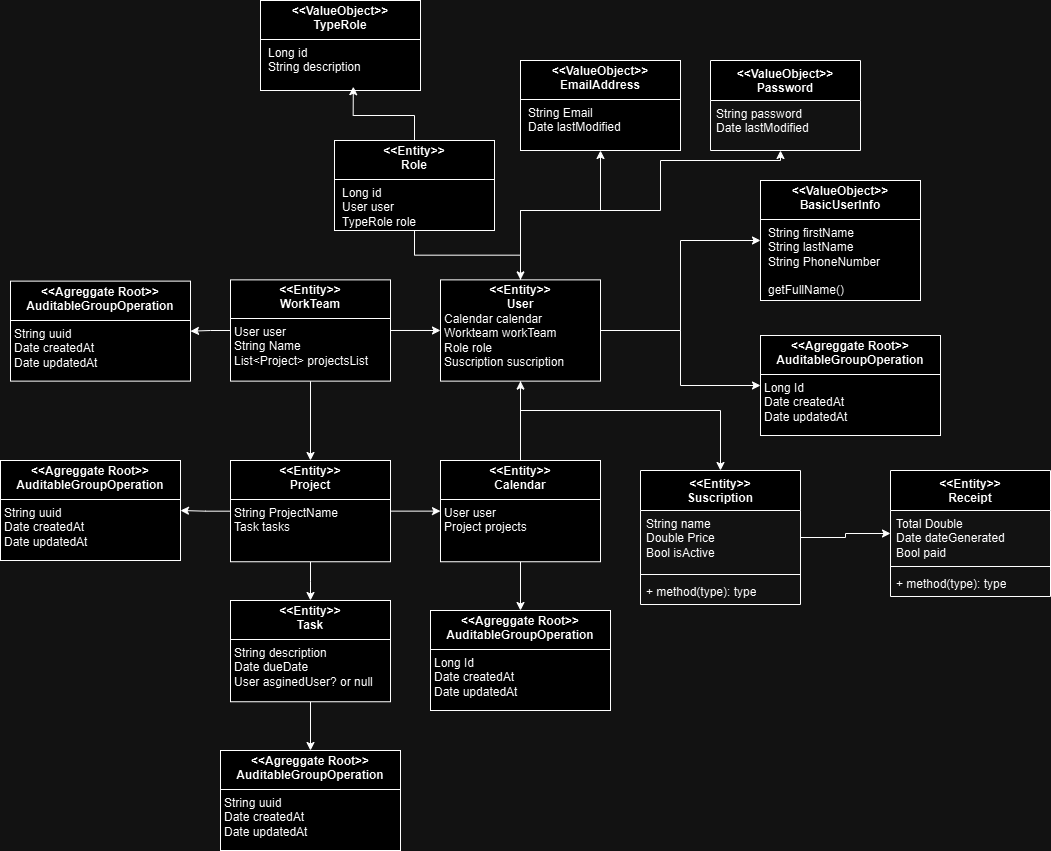

The diagram above was exported from draw.io. Its source (the exported page's mxGraphModel, read from the mxfile embedded in the PNG):
<mxGraphModel dx="336" dy="1647" grid="1" gridSize="10" guides="1" tooltips="1" connect="1" arrows="1" fold="1" page="1" pageScale="1" pageWidth="827" pageHeight="1169" math="0" shadow="0">
  <root>
    <mxCell id="0" />
    <mxCell id="1" parent="0" />
    <mxCell id="BrXPqPFYLbJ1euOkpjqD-3" style="edgeStyle=orthogonalEdgeStyle;rounded=0;orthogonalLoop=1;jettySize=auto;html=1;" edge="1" parent="1" source="BrXPqPFYLbJ1euOkpjqD-1" target="BrXPqPFYLbJ1euOkpjqD-2">
      <mxGeometry relative="1" as="geometry" />
    </mxCell>
    <mxCell id="BrXPqPFYLbJ1euOkpjqD-10" style="edgeStyle=orthogonalEdgeStyle;rounded=0;orthogonalLoop=1;jettySize=auto;html=1;" edge="1" parent="1" source="BrXPqPFYLbJ1euOkpjqD-1" target="BrXPqPFYLbJ1euOkpjqD-6">
      <mxGeometry relative="1" as="geometry">
        <Array as="points">
          <mxPoint x="1680" y="360" />
          <mxPoint x="1820" y="360" />
          <mxPoint x="1820" y="310" />
          <mxPoint x="1940" y="310" />
        </Array>
      </mxGeometry>
    </mxCell>
    <mxCell id="BrXPqPFYLbJ1euOkpjqD-11" style="edgeStyle=orthogonalEdgeStyle;rounded=0;orthogonalLoop=1;jettySize=auto;html=1;" edge="1" parent="1" source="BrXPqPFYLbJ1euOkpjqD-1" target="BrXPqPFYLbJ1euOkpjqD-8">
      <mxGeometry relative="1" as="geometry">
        <Array as="points">
          <mxPoint x="1680" y="360" />
          <mxPoint x="1760" y="360" />
        </Array>
      </mxGeometry>
    </mxCell>
    <mxCell id="BrXPqPFYLbJ1euOkpjqD-31" style="edgeStyle=orthogonalEdgeStyle;rounded=0;orthogonalLoop=1;jettySize=auto;html=1;" edge="1" parent="1" source="BrXPqPFYLbJ1euOkpjqD-1" target="BrXPqPFYLbJ1euOkpjqD-30">
      <mxGeometry relative="1" as="geometry" />
    </mxCell>
    <mxCell id="BrXPqPFYLbJ1euOkpjqD-53" style="edgeStyle=orthogonalEdgeStyle;rounded=0;orthogonalLoop=1;jettySize=auto;html=1;entryX=0.5;entryY=0;entryDx=0;entryDy=0;" edge="1" parent="1" source="BrXPqPFYLbJ1euOkpjqD-1" target="BrXPqPFYLbJ1euOkpjqD-49">
      <mxGeometry relative="1" as="geometry">
        <Array as="points">
          <mxPoint x="1680" y="560" />
          <mxPoint x="1880" y="560" />
        </Array>
      </mxGeometry>
    </mxCell>
    <mxCell id="BrXPqPFYLbJ1euOkpjqD-1" value="&lt;p style=&quot;text-align: center; margin: 4px 0px 0px;&quot;&gt;&lt;span style=&quot;background-color: initial; text-align: left;&quot;&gt;&lt;b&gt;&amp;lt;&amp;lt;Entity&amp;gt;&amp;gt;&lt;br&gt;&lt;/b&gt;&lt;/span&gt;&lt;b&gt;User&lt;/b&gt;&lt;/p&gt;&lt;p style=&quot;margin:0px;margin-left:4px;&quot;&gt;Calendar calendar&lt;/p&gt;&lt;p style=&quot;margin:0px;margin-left:4px;&quot;&gt;Workteam workTeam&lt;/p&gt;&lt;p style=&quot;margin:0px;margin-left:4px;&quot;&gt;Role role&lt;/p&gt;&lt;p style=&quot;margin:0px;margin-left:4px;&quot;&gt;Suscription suscription&lt;/p&gt;&lt;p style=&quot;margin:0px;margin-left:4px;&quot;&gt;&lt;br&gt;&lt;/p&gt;" style="verticalAlign=top;align=left;overflow=fill;html=1;whiteSpace=wrap;" vertex="1" parent="1">
      <mxGeometry x="1600" y="429.37" width="160" height="101.25" as="geometry" />
    </mxCell>
    <mxCell id="BrXPqPFYLbJ1euOkpjqD-2" value="&lt;p style=&quot;text-align: center; margin: 4px 0px 0px;&quot;&gt;&lt;span style=&quot;background-color: initial; text-align: left;&quot;&gt;&lt;b&gt;&amp;lt;&amp;lt;ValueObject&amp;gt;&amp;gt;&lt;br&gt;&lt;/b&gt;&lt;/span&gt;&lt;b style=&quot;&quot;&gt;BasicUserInfo&lt;/b&gt;&lt;/p&gt;&lt;hr size=&quot;1&quot; style=&quot;border-style:solid;&quot;&gt;&lt;p style=&quot;margin:0px;margin-left:8px;&quot;&gt;String first&lt;span style=&quot;background-color: initial;&quot;&gt;Name&amp;nbsp;&lt;/span&gt;&lt;/p&gt;&lt;p style=&quot;margin:0px;margin-left:8px;&quot;&gt;&lt;span style=&quot;background-color: initial;&quot;&gt;String lastName&lt;/span&gt;&lt;/p&gt;&lt;p style=&quot;margin:0px;margin-left:8px;&quot;&gt;String PhoneNumber&lt;/p&gt;&lt;p style=&quot;margin:0px;margin-left:8px;&quot;&gt;&lt;br&gt;&lt;/p&gt;&lt;p style=&quot;margin:0px;margin-left:8px;&quot;&gt;getFullName()&lt;br&gt;&lt;/p&gt;&lt;p style=&quot;margin:0px;margin-left:8px;&quot;&gt;validateUser()&lt;/p&gt;&lt;div&gt;&lt;br&gt;&lt;/div&gt;" style="verticalAlign=top;align=left;overflow=fill;html=1;whiteSpace=wrap;" vertex="1" parent="1">
      <mxGeometry x="1920" y="330" width="160" height="120" as="geometry" />
    </mxCell>
    <mxCell id="BrXPqPFYLbJ1euOkpjqD-6" value="&lt;div&gt;&lt;span style=&quot;background-color: initial;&quot;&gt;&amp;lt;&amp;lt;ValueObject&amp;gt;&amp;gt;&lt;br&gt;&lt;/span&gt;&lt;span style=&quot;background-color: initial;&quot;&gt;Password&lt;/span&gt;&lt;br&gt;&lt;/div&gt;" style="swimlane;fontStyle=1;align=center;verticalAlign=top;childLayout=stackLayout;horizontal=1;startSize=40;horizontalStack=0;resizeParent=1;resizeParentMax=0;resizeLast=0;collapsible=1;marginBottom=0;whiteSpace=wrap;html=1;" vertex="1" parent="1">
      <mxGeometry x="1870" y="210" width="150" height="90" as="geometry">
        <mxRectangle x="630" y="480" width="100" height="30" as="alternateBounds" />
      </mxGeometry>
    </mxCell>
    <mxCell id="BrXPqPFYLbJ1euOkpjqD-7" value="String password&lt;div&gt;Date lastModified&amp;nbsp;&lt;/div&gt;" style="text;strokeColor=none;fillColor=none;align=left;verticalAlign=top;spacingLeft=4;spacingRight=4;overflow=hidden;rotatable=0;points=[[0,0.5],[1,0.5]];portConstraint=eastwest;whiteSpace=wrap;html=1;" vertex="1" parent="BrXPqPFYLbJ1euOkpjqD-6">
      <mxGeometry y="40" width="150" height="50" as="geometry" />
    </mxCell>
    <mxCell id="BrXPqPFYLbJ1euOkpjqD-8" value="&lt;p style=&quot;text-align: center; margin: 4px 0px 0px;&quot;&gt;&lt;span style=&quot;background-color: initial; text-align: left;&quot;&gt;&lt;b&gt;&amp;lt;&amp;lt;ValueObject&amp;gt;&amp;gt;&lt;br&gt;&lt;/b&gt;&lt;/span&gt;&lt;b style=&quot;&quot;&gt;EmailAddress&lt;/b&gt;&lt;/p&gt;&lt;hr size=&quot;1&quot; style=&quot;border-style:solid;&quot;&gt;&lt;p style=&quot;margin:0px;margin-left:8px;&quot;&gt;String Email&lt;/p&gt;&lt;p style=&quot;margin:0px;margin-left:8px;&quot;&gt;Date lastModified&lt;/p&gt;" style="verticalAlign=top;align=left;overflow=fill;html=1;whiteSpace=wrap;" vertex="1" parent="1">
      <mxGeometry x="1680" y="210" width="160" height="90" as="geometry" />
    </mxCell>
    <mxCell id="BrXPqPFYLbJ1euOkpjqD-17" style="edgeStyle=orthogonalEdgeStyle;rounded=0;orthogonalLoop=1;jettySize=auto;html=1;" edge="1" parent="1" source="BrXPqPFYLbJ1euOkpjqD-12" target="BrXPqPFYLbJ1euOkpjqD-15">
      <mxGeometry relative="1" as="geometry" />
    </mxCell>
    <mxCell id="BrXPqPFYLbJ1euOkpjqD-21" style="edgeStyle=orthogonalEdgeStyle;rounded=0;orthogonalLoop=1;jettySize=auto;html=1;" edge="1" parent="1" source="BrXPqPFYLbJ1euOkpjqD-12" target="BrXPqPFYLbJ1euOkpjqD-14">
      <mxGeometry relative="1" as="geometry" />
    </mxCell>
    <mxCell id="BrXPqPFYLbJ1euOkpjqD-35" style="edgeStyle=orthogonalEdgeStyle;rounded=0;orthogonalLoop=1;jettySize=auto;html=1;" edge="1" parent="1" source="BrXPqPFYLbJ1euOkpjqD-12" target="BrXPqPFYLbJ1euOkpjqD-34">
      <mxGeometry relative="1" as="geometry" />
    </mxCell>
    <mxCell id="BrXPqPFYLbJ1euOkpjqD-12" value="&lt;p style=&quot;text-align: center; margin: 4px 0px 0px;&quot;&gt;&lt;span style=&quot;background-color: initial; text-align: left;&quot;&gt;&lt;b&gt;&amp;lt;&amp;lt;Entity&amp;gt;&amp;gt;&lt;br&gt;&lt;/b&gt;&lt;/span&gt;&lt;b&gt;Project&lt;/b&gt;&lt;/p&gt;&lt;hr size=&quot;1&quot; style=&quot;border-style:solid;&quot;&gt;&lt;p style=&quot;margin:0px;margin-left:4px;&quot;&gt;String ProjectName&lt;/p&gt;&lt;p style=&quot;margin:0px;margin-left:4px;&quot;&gt;Task tasks&lt;/p&gt;&lt;p style=&quot;margin:0px;margin-left:4px;&quot;&gt;&lt;br&gt;&lt;/p&gt;&lt;p style=&quot;margin:0px;margin-left:4px;&quot;&gt;&lt;br&gt;&lt;/p&gt;&lt;p style=&quot;margin:0px;margin-left:4px;&quot;&gt;&lt;br&gt;&lt;/p&gt;" style="verticalAlign=top;align=left;overflow=fill;html=1;whiteSpace=wrap;" vertex="1" parent="1">
      <mxGeometry x="1390" y="610" width="160" height="101.25" as="geometry" />
    </mxCell>
    <mxCell id="BrXPqPFYLbJ1euOkpjqD-27" style="edgeStyle=orthogonalEdgeStyle;rounded=0;orthogonalLoop=1;jettySize=auto;html=1;" edge="1" parent="1" source="BrXPqPFYLbJ1euOkpjqD-13" target="BrXPqPFYLbJ1euOkpjqD-1">
      <mxGeometry relative="1" as="geometry" />
    </mxCell>
    <mxCell id="BrXPqPFYLbJ1euOkpjqD-29" style="edgeStyle=orthogonalEdgeStyle;rounded=0;orthogonalLoop=1;jettySize=auto;html=1;" edge="1" parent="1" source="BrXPqPFYLbJ1euOkpjqD-13" target="BrXPqPFYLbJ1euOkpjqD-28">
      <mxGeometry relative="1" as="geometry" />
    </mxCell>
    <mxCell id="BrXPqPFYLbJ1euOkpjqD-38" style="edgeStyle=orthogonalEdgeStyle;rounded=0;orthogonalLoop=1;jettySize=auto;html=1;" edge="1" parent="1" source="BrXPqPFYLbJ1euOkpjqD-13" target="BrXPqPFYLbJ1euOkpjqD-12">
      <mxGeometry relative="1" as="geometry" />
    </mxCell>
    <mxCell id="BrXPqPFYLbJ1euOkpjqD-13" value="&lt;p style=&quot;text-align: center; margin: 4px 0px 0px;&quot;&gt;&lt;span style=&quot;background-color: initial; text-align: left;&quot;&gt;&lt;b&gt;&amp;lt;&amp;lt;Entity&amp;gt;&amp;gt;&lt;br&gt;&lt;/b&gt;&lt;/span&gt;&lt;b&gt;WorkTeam&lt;/b&gt;&lt;/p&gt;&lt;hr size=&quot;1&quot; style=&quot;border-style:solid;&quot;&gt;&lt;p style=&quot;margin:0px;margin-left:4px;&quot;&gt;User user&lt;/p&gt;&lt;p style=&quot;margin:0px;margin-left:4px;&quot;&gt;String Name&lt;/p&gt;&lt;p style=&quot;margin:0px;margin-left:4px;&quot;&gt;List&amp;lt;Project&amp;gt; projectsList&lt;/p&gt;" style="verticalAlign=top;align=left;overflow=fill;html=1;whiteSpace=wrap;" vertex="1" parent="1">
      <mxGeometry x="1390" y="429.37" width="160" height="101.25" as="geometry" />
    </mxCell>
    <mxCell id="BrXPqPFYLbJ1euOkpjqD-33" style="edgeStyle=orthogonalEdgeStyle;rounded=0;orthogonalLoop=1;jettySize=auto;html=1;" edge="1" parent="1" source="BrXPqPFYLbJ1euOkpjqD-14" target="BrXPqPFYLbJ1euOkpjqD-32">
      <mxGeometry relative="1" as="geometry" />
    </mxCell>
    <mxCell id="BrXPqPFYLbJ1euOkpjqD-41" style="edgeStyle=orthogonalEdgeStyle;rounded=0;orthogonalLoop=1;jettySize=auto;html=1;" edge="1" parent="1" source="BrXPqPFYLbJ1euOkpjqD-14" target="BrXPqPFYLbJ1euOkpjqD-1">
      <mxGeometry relative="1" as="geometry" />
    </mxCell>
    <mxCell id="BrXPqPFYLbJ1euOkpjqD-14" value="&lt;p style=&quot;text-align: center; margin: 4px 0px 0px;&quot;&gt;&lt;span style=&quot;background-color: initial; text-align: left;&quot;&gt;&lt;b&gt;&amp;lt;&amp;lt;Entity&amp;gt;&amp;gt;&lt;br&gt;&lt;/b&gt;&lt;/span&gt;&lt;b&gt;Calendar&lt;/b&gt;&lt;/p&gt;&lt;hr size=&quot;1&quot; style=&quot;border-style:solid;&quot;&gt;&lt;p style=&quot;margin:0px;margin-left:4px;&quot;&gt;User user&lt;/p&gt;&lt;p style=&quot;margin:0px;margin-left:4px;&quot;&gt;Project projects&lt;/p&gt;&lt;p style=&quot;margin:0px;margin-left:4px;&quot;&gt;&lt;br&gt;&lt;/p&gt;" style="verticalAlign=top;align=left;overflow=fill;html=1;whiteSpace=wrap;" vertex="1" parent="1">
      <mxGeometry x="1600" y="610" width="160" height="101.25" as="geometry" />
    </mxCell>
    <mxCell id="BrXPqPFYLbJ1euOkpjqD-37" style="edgeStyle=orthogonalEdgeStyle;rounded=0;orthogonalLoop=1;jettySize=auto;html=1;" edge="1" parent="1" source="BrXPqPFYLbJ1euOkpjqD-15" target="BrXPqPFYLbJ1euOkpjqD-25">
      <mxGeometry relative="1" as="geometry" />
    </mxCell>
    <mxCell id="BrXPqPFYLbJ1euOkpjqD-15" value="&lt;p style=&quot;text-align: center; margin: 4px 0px 0px;&quot;&gt;&lt;span style=&quot;background-color: initial; text-align: left;&quot;&gt;&lt;b&gt;&amp;lt;&amp;lt;Entity&amp;gt;&amp;gt;&lt;br&gt;&lt;/b&gt;&lt;/span&gt;&lt;b&gt;Task&lt;/b&gt;&lt;/p&gt;&lt;hr size=&quot;1&quot; style=&quot;border-style:solid;&quot;&gt;&lt;p style=&quot;margin:0px;margin-left:4px;&quot;&gt;String description&lt;/p&gt;&lt;p style=&quot;margin:0px;margin-left:4px;&quot;&gt;Date&amp;nbsp;dueDate&lt;/p&gt;&lt;p style=&quot;margin:0px;margin-left:4px;&quot;&gt;User asginedUser? or null&lt;/p&gt;&lt;p style=&quot;margin:0px;margin-left:4px;&quot;&gt;&lt;br&gt;&lt;/p&gt;" style="verticalAlign=top;align=left;overflow=fill;html=1;whiteSpace=wrap;" vertex="1" parent="1">
      <mxGeometry x="1390" y="750" width="160" height="101.25" as="geometry" />
    </mxCell>
    <mxCell id="BrXPqPFYLbJ1euOkpjqD-25" value="&lt;p style=&quot;text-align: center; margin: 4px 0px 0px;&quot;&gt;&lt;span style=&quot;background-color: initial; text-align: left;&quot;&gt;&lt;b&gt;&amp;lt;&amp;lt;Agreggate Root&amp;gt;&amp;gt;&lt;br&gt;&lt;/b&gt;&lt;/span&gt;&lt;b style=&quot;background-color: initial;&quot;&gt;AuditableGroupOperation&lt;/b&gt;&lt;br&gt;&lt;/p&gt;&lt;hr size=&quot;1&quot; style=&quot;border-style:solid;&quot;&gt;&lt;p style=&quot;margin:0px;margin-left:4px;&quot;&gt;String uuid&lt;/p&gt;&lt;p style=&quot;margin:0px;margin-left:4px;&quot;&gt;Date createdAt&lt;br&gt;&lt;/p&gt;&lt;p style=&quot;margin:0px;margin-left:4px;&quot;&gt;Date updatedAt&lt;/p&gt;" style="verticalAlign=top;align=left;overflow=fill;html=1;whiteSpace=wrap;" vertex="1" parent="1">
      <mxGeometry x="1380" y="900" width="180" height="100" as="geometry" />
    </mxCell>
    <mxCell id="BrXPqPFYLbJ1euOkpjqD-26" value="&lt;p style=&quot;text-align: center; margin: 4px 0px 0px;&quot;&gt;&lt;span style=&quot;background-color: initial; text-align: left;&quot;&gt;&lt;b&gt;&amp;lt;&amp;lt;ValueObject&amp;gt;&amp;gt;&lt;br&gt;&lt;/b&gt;&lt;/span&gt;&lt;b style=&quot;&quot;&gt;TypeRole&lt;/b&gt;&lt;/p&gt;&lt;hr size=&quot;1&quot; style=&quot;border-style:solid;&quot;&gt;&lt;p style=&quot;margin:0px;margin-left:8px;&quot;&gt;Long id&lt;/p&gt;&lt;p style=&quot;margin:0px;margin-left:8px;&quot;&gt;String description&lt;/p&gt;" style="verticalAlign=top;align=left;overflow=fill;html=1;whiteSpace=wrap;" vertex="1" parent="1">
      <mxGeometry x="1420" y="150" width="160" height="90" as="geometry" />
    </mxCell>
    <mxCell id="BrXPqPFYLbJ1euOkpjqD-28" value="&lt;p style=&quot;text-align: center; margin: 4px 0px 0px;&quot;&gt;&lt;span style=&quot;background-color: initial; text-align: left;&quot;&gt;&lt;b&gt;&amp;lt;&amp;lt;Agreggate Root&amp;gt;&amp;gt;&lt;br&gt;&lt;/b&gt;&lt;/span&gt;&lt;b style=&quot;background-color: initial;&quot;&gt;AuditableGroupOperation&lt;/b&gt;&lt;br&gt;&lt;/p&gt;&lt;hr size=&quot;1&quot; style=&quot;border-style:solid;&quot;&gt;&lt;p style=&quot;margin:0px;margin-left:4px;&quot;&gt;String uuid&lt;/p&gt;&lt;p style=&quot;margin:0px;margin-left:4px;&quot;&gt;Date createdAt&lt;br&gt;&lt;/p&gt;&lt;p style=&quot;margin:0px;margin-left:4px;&quot;&gt;Date updatedAt&lt;/p&gt;" style="verticalAlign=top;align=left;overflow=fill;html=1;whiteSpace=wrap;" vertex="1" parent="1">
      <mxGeometry x="1170" y="430.62" width="180" height="100" as="geometry" />
    </mxCell>
    <mxCell id="BrXPqPFYLbJ1euOkpjqD-30" value="&lt;p style=&quot;text-align: center; margin: 4px 0px 0px;&quot;&gt;&lt;span style=&quot;background-color: initial; text-align: left;&quot;&gt;&lt;b&gt;&amp;lt;&amp;lt;Agreggate Root&amp;gt;&amp;gt;&lt;br&gt;&lt;/b&gt;&lt;/span&gt;&lt;b style=&quot;background-color: initial;&quot;&gt;AuditableGroupOperation&lt;/b&gt;&lt;br&gt;&lt;/p&gt;&lt;hr size=&quot;1&quot; style=&quot;border-style:solid;&quot;&gt;&lt;p style=&quot;margin:0px;margin-left:4px;&quot;&gt;Long Id&lt;/p&gt;&lt;p style=&quot;margin:0px;margin-left:4px;&quot;&gt;Date createdAt&lt;br&gt;&lt;/p&gt;&lt;p style=&quot;margin:0px;margin-left:4px;&quot;&gt;Date updatedAt&lt;/p&gt;" style="verticalAlign=top;align=left;overflow=fill;html=1;whiteSpace=wrap;" vertex="1" parent="1">
      <mxGeometry x="1920" y="485" width="180" height="100" as="geometry" />
    </mxCell>
    <mxCell id="BrXPqPFYLbJ1euOkpjqD-32" value="&lt;p style=&quot;text-align: center; margin: 4px 0px 0px;&quot;&gt;&lt;span style=&quot;background-color: initial; text-align: left;&quot;&gt;&lt;b&gt;&amp;lt;&amp;lt;Agreggate Root&amp;gt;&amp;gt;&lt;br&gt;&lt;/b&gt;&lt;/span&gt;&lt;b style=&quot;background-color: initial;&quot;&gt;AuditableGroupOperation&lt;/b&gt;&lt;br&gt;&lt;/p&gt;&lt;hr size=&quot;1&quot; style=&quot;border-style:solid;&quot;&gt;&lt;p style=&quot;margin:0px;margin-left:4px;&quot;&gt;Long Id&lt;/p&gt;&lt;p style=&quot;margin:0px;margin-left:4px;&quot;&gt;Date createdAt&lt;br&gt;&lt;/p&gt;&lt;p style=&quot;margin:0px;margin-left:4px;&quot;&gt;Date updatedAt&lt;/p&gt;" style="verticalAlign=top;align=left;overflow=fill;html=1;whiteSpace=wrap;" vertex="1" parent="1">
      <mxGeometry x="1590" y="760" width="180" height="100" as="geometry" />
    </mxCell>
    <mxCell id="BrXPqPFYLbJ1euOkpjqD-34" value="&lt;p style=&quot;text-align: center; margin: 4px 0px 0px;&quot;&gt;&lt;span style=&quot;background-color: initial; text-align: left;&quot;&gt;&lt;b&gt;&amp;lt;&amp;lt;Agreggate Root&amp;gt;&amp;gt;&lt;br&gt;&lt;/b&gt;&lt;/span&gt;&lt;b style=&quot;background-color: initial;&quot;&gt;AuditableGroupOperation&lt;/b&gt;&lt;br&gt;&lt;/p&gt;&lt;hr size=&quot;1&quot; style=&quot;border-style:solid;&quot;&gt;&lt;p style=&quot;margin:0px;margin-left:4px;&quot;&gt;String uuid&lt;/p&gt;&lt;p style=&quot;margin:0px;margin-left:4px;&quot;&gt;Date createdAt&lt;br&gt;&lt;/p&gt;&lt;p style=&quot;margin:0px;margin-left:4px;&quot;&gt;Date updatedAt&lt;/p&gt;" style="verticalAlign=top;align=left;overflow=fill;html=1;whiteSpace=wrap;" vertex="1" parent="1">
      <mxGeometry x="1160" y="610" width="180" height="100" as="geometry" />
    </mxCell>
    <mxCell id="BrXPqPFYLbJ1euOkpjqD-46" style="edgeStyle=orthogonalEdgeStyle;rounded=0;orthogonalLoop=1;jettySize=auto;html=1;" edge="1" parent="1" source="BrXPqPFYLbJ1euOkpjqD-44" target="BrXPqPFYLbJ1euOkpjqD-1">
      <mxGeometry relative="1" as="geometry" />
    </mxCell>
    <mxCell id="BrXPqPFYLbJ1euOkpjqD-44" value="&lt;p style=&quot;text-align: center; margin: 4px 0px 0px;&quot;&gt;&lt;span style=&quot;background-color: initial; text-align: left;&quot;&gt;&lt;b&gt;&amp;lt;&amp;lt;Entity&amp;gt;&amp;gt;&lt;br&gt;&lt;/b&gt;&lt;/span&gt;&lt;b style=&quot;&quot;&gt;Role&lt;/b&gt;&lt;/p&gt;&lt;hr size=&quot;1&quot; style=&quot;border-style:solid;&quot;&gt;&lt;p style=&quot;margin:0px;margin-left:8px;&quot;&gt;Long id&lt;/p&gt;&lt;p style=&quot;margin:0px;margin-left:8px;&quot;&gt;User user&lt;/p&gt;&lt;p style=&quot;margin:0px;margin-left:8px;&quot;&gt;TypeRole role&lt;/p&gt;" style="verticalAlign=top;align=left;overflow=fill;html=1;whiteSpace=wrap;" vertex="1" parent="1">
      <mxGeometry x="1494" y="290" width="160" height="90" as="geometry" />
    </mxCell>
    <mxCell id="BrXPqPFYLbJ1euOkpjqD-45" style="edgeStyle=orthogonalEdgeStyle;rounded=0;orthogonalLoop=1;jettySize=auto;html=1;entryX=0.58;entryY=0.958;entryDx=0;entryDy=0;entryPerimeter=0;" edge="1" parent="1" source="BrXPqPFYLbJ1euOkpjqD-44" target="BrXPqPFYLbJ1euOkpjqD-26">
      <mxGeometry relative="1" as="geometry" />
    </mxCell>
    <mxCell id="BrXPqPFYLbJ1euOkpjqD-58" style="edgeStyle=orthogonalEdgeStyle;rounded=0;orthogonalLoop=1;jettySize=auto;html=1;" edge="1" parent="1" source="BrXPqPFYLbJ1euOkpjqD-49" target="BrXPqPFYLbJ1euOkpjqD-54">
      <mxGeometry relative="1" as="geometry" />
    </mxCell>
    <mxCell id="BrXPqPFYLbJ1euOkpjqD-49" value="&lt;div&gt;&lt;b style=&quot;text-align: left;&quot;&gt;&amp;lt;&amp;lt;Entity&amp;gt;&amp;gt;&lt;/b&gt;&lt;br&gt;&lt;/div&gt;Suscription&lt;div&gt;&lt;br&gt;&lt;/div&gt;" style="swimlane;fontStyle=1;align=center;verticalAlign=top;childLayout=stackLayout;horizontal=1;startSize=40;horizontalStack=0;resizeParent=1;resizeParentMax=0;resizeLast=0;collapsible=1;marginBottom=0;whiteSpace=wrap;html=1;" vertex="1" parent="1">
      <mxGeometry x="1800" y="620" width="160" height="134" as="geometry" />
    </mxCell>
    <mxCell id="BrXPqPFYLbJ1euOkpjqD-50" value="String name&lt;div&gt;Double Price&lt;/div&gt;&lt;div&gt;Bool isActive&lt;/div&gt;" style="text;strokeColor=none;fillColor=none;align=left;verticalAlign=top;spacingLeft=4;spacingRight=4;overflow=hidden;rotatable=0;points=[[0,0.5],[1,0.5]];portConstraint=eastwest;whiteSpace=wrap;html=1;" vertex="1" parent="BrXPqPFYLbJ1euOkpjqD-49">
      <mxGeometry y="40" width="160" height="60" as="geometry" />
    </mxCell>
    <mxCell id="BrXPqPFYLbJ1euOkpjqD-51" value="" style="line;strokeWidth=1;fillColor=none;align=left;verticalAlign=middle;spacingTop=-1;spacingLeft=3;spacingRight=3;rotatable=0;labelPosition=right;points=[];portConstraint=eastwest;strokeColor=inherit;" vertex="1" parent="BrXPqPFYLbJ1euOkpjqD-49">
      <mxGeometry y="100" width="160" height="8" as="geometry" />
    </mxCell>
    <mxCell id="BrXPqPFYLbJ1euOkpjqD-52" value="+ method(type): type" style="text;strokeColor=none;fillColor=none;align=left;verticalAlign=top;spacingLeft=4;spacingRight=4;overflow=hidden;rotatable=0;points=[[0,0.5],[1,0.5]];portConstraint=eastwest;whiteSpace=wrap;html=1;" vertex="1" parent="BrXPqPFYLbJ1euOkpjqD-49">
      <mxGeometry y="108" width="160" height="26" as="geometry" />
    </mxCell>
    <mxCell id="BrXPqPFYLbJ1euOkpjqD-54" value="&lt;div&gt;&lt;b style=&quot;text-align: left;&quot;&gt;&amp;lt;&amp;lt;Entity&amp;gt;&amp;gt;&lt;/b&gt;&lt;br&gt;&lt;/div&gt;Receipt" style="swimlane;fontStyle=1;align=center;verticalAlign=top;childLayout=stackLayout;horizontal=1;startSize=40;horizontalStack=0;resizeParent=1;resizeParentMax=0;resizeLast=0;collapsible=1;marginBottom=0;whiteSpace=wrap;html=1;" vertex="1" parent="1">
      <mxGeometry x="2050" y="620" width="160" height="126" as="geometry" />
    </mxCell>
    <mxCell id="BrXPqPFYLbJ1euOkpjqD-55" value="&lt;div&gt;&lt;span style=&quot;background-color: initial;&quot;&gt;Total Double&lt;/span&gt;&lt;br&gt;&lt;/div&gt;&lt;div&gt;Date dateGenerated&amp;nbsp;&lt;/div&gt;&lt;div&gt;Bool paid&lt;/div&gt;" style="text;strokeColor=none;fillColor=none;align=left;verticalAlign=top;spacingLeft=4;spacingRight=4;overflow=hidden;rotatable=0;points=[[0,0.5],[1,0.5]];portConstraint=eastwest;whiteSpace=wrap;html=1;" vertex="1" parent="BrXPqPFYLbJ1euOkpjqD-54">
      <mxGeometry y="40" width="160" height="52" as="geometry" />
    </mxCell>
    <mxCell id="BrXPqPFYLbJ1euOkpjqD-56" value="" style="line;strokeWidth=1;fillColor=none;align=left;verticalAlign=middle;spacingTop=-1;spacingLeft=3;spacingRight=3;rotatable=0;labelPosition=right;points=[];portConstraint=eastwest;strokeColor=inherit;" vertex="1" parent="BrXPqPFYLbJ1euOkpjqD-54">
      <mxGeometry y="92" width="160" height="8" as="geometry" />
    </mxCell>
    <mxCell id="BrXPqPFYLbJ1euOkpjqD-57" value="+ method(type): type" style="text;strokeColor=none;fillColor=none;align=left;verticalAlign=top;spacingLeft=4;spacingRight=4;overflow=hidden;rotatable=0;points=[[0,0.5],[1,0.5]];portConstraint=eastwest;whiteSpace=wrap;html=1;" vertex="1" parent="BrXPqPFYLbJ1euOkpjqD-54">
      <mxGeometry y="100" width="160" height="26" as="geometry" />
    </mxCell>
  </root>
</mxGraphModel>